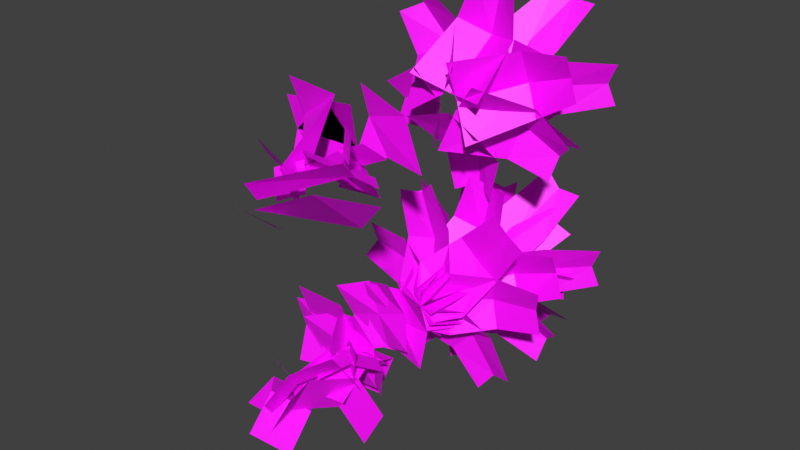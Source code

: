 # Source: SmallPlants.blend  (saved by Blender 3.0.42; exported with 4.5.12 LTS)
import bpy
from mathutils import Matrix  # noqa: F401  (used for matrix-valued properties, if any)

bpy.ops.wm.read_factory_settings(use_empty=True)
scene = bpy.context.scene
scene.name = 'Scene'

# ---- collections
col_collection = bpy.data.collections.new('Collection'); scene.collection.children.link(col_collection)

# ---- images (referenced by path relative to the original .blend; pixels are not part of the script)
import os
ASSET_DIR = os.environ.get("B2B_ASSET_DIR", "")  # directory of the original .blend (textures are referenced by path, not embedded)
HERE = os.path.dirname(os.path.abspath(__file__))  # packed textures are extracted next to this script under _unpacked/

def load_image(name, relpath, width, height, colorspace="sRGB"):
    """Load a texture the original file referenced (path relative to the .blend, or extracted next to this script)."""
    p = next((c for c in (os.path.join(HERE, relpath), os.path.join(ASSET_DIR, relpath)) if relpath and os.path.exists(c)), "")
    if p:
        img = bpy.data.images.load(p, check_existing=True)
        img.name = name
    else:  # same state as the original file: an image datablock whose file is absent (Cycles renders it pink)
        img = bpy.data.images.new(name, width, height)
        img.source = "FILE"
        img.filepath = "//" + (relpath or name)
    img.colorspace_settings.name = colorspace
    return img
img_plants_png = load_image('plants.png', 'plants.png', 1024, 1024, 'sRGB')

# ---- materials (node trees are filled in below, after node groups)
mat_material_001 = bpy.data.materials.new('Material.001')
mat_material_001.use_transparent_shadow = False

# ---- material node trees
mat_material_001.use_nodes = True; mat_material_001.node_tree.nodes.clear()
_N = mat_material_001.node_tree.nodes; _L = mat_material_001.node_tree.links
n0 = _N.new('ShaderNodeBsdfPrincipled'); n0.name = 'Principled BSDF'; n0.location = (10, 300)
n0.distribution = 'GGX'
n0.subsurface_method = 'RANDOM_WALK_SKIN'
n0.inputs[3].default_value = 1.45
n0.inputs[27].default_value = (0.0, 0.0, 0.0, 1.0)
n0.inputs[28].default_value = 1.0
n1 = _N.new('ShaderNodeOutputMaterial'); n1.name = 'Material Output'; n1.location = (397, 325)
n2 = _N.new('ShaderNodeTexImage'); n2.name = 'Image Texture'; n2.location = (-504, 136)
n2.image = img_plants_png
n2.interpolation = 'Closest'
_L.new(n0.outputs[0], n1.inputs[0])
_L.new(n2.outputs[0], n0.inputs[0])
_L.new(n2.outputs[1], n0.inputs[4])
n1.is_active_output = True

# ---- world
world_world = bpy.data.worlds.new('World'); scene.world = world_world
world_world.use_nodes = True; world_world.node_tree.nodes.clear()
_N = world_world.node_tree.nodes; _L = world_world.node_tree.links
n0 = _N.new('ShaderNodeOutputWorld'); n0.name = 'World Output'; n0.location = (300, 300)
n1 = _N.new('ShaderNodeBackground'); n1.name = 'Background'; n1.location = (10, 300)
n1.inputs[0].default_value = (0.05088, 0.05088, 0.05088, 1.0)
_L.new(n1.outputs[0], n0.inputs[0])
n0.is_active_output = True
world_world.color = (0.05088, 0.05088, 0.05088)
world_world.use_sun_shadow = False
world_world.sun_shadow_jitter_overblur = 0.0

# ---- meshes
me_plane = bpy.data.meshes.new('Plane')
me_plane.from_pydata([(-0.7727, -1.398, -0.2996), (0.594, -1.398, -0.2996), (-0.7727, 1.553, -3.529), (0.594, 1.553, -3.529), (-1.187, -0.06365, -0.7255), (1.008, -0.06365, -0.7255), (-0.08935, -1.022, -0.04995), (-0.08935, 1.929, -3.279), (-0.08935, 0.3123, -0.4758), (0.8012, 1.387, -1.98), (-0.9798, 1.387, -1.98), (-0.08935, 1.763, -1.73), (-0.1814, -1.398, -0.7716), (0.4463, -1.398, 0.4424), (2.687, 1.553, -2.255), (3.315, 1.553, -1.041), (0.006585, -0.06365, -1.335), (1.015, -0.06365, 0.6148), (-0.08935, -1.022, -0.04995), (2.779, 1.929, -1.533), (0.2889, 0.3123, -0.2455), (2.034, 1.387, -0.1452), (1.216, 1.387, -1.727), (1.403, 1.763, -0.8215), (0.3605, -1.398, -0.6218), (-0.06454, -1.398, 0.6772), (3.429, 1.553, 0.3824), (3.004, 1.553, 1.681), (0.894, -0.06365, -0.8831), (0.2113, -0.06365, 1.203), (-0.08935, -1.022, -0.04995), (2.98, 1.929, 0.9542), (0.3154, 0.3123, 0.08247), (1.468, 1.387, 1.396), (2.022, 1.387, -0.2962), (1.507, 1.763, 0.4725), (0.6252, -1.398, 0.08699), (-0.7238, -1.398, 0.306), (1.143, 1.553, 3.274), (-0.2063, 1.553, 3.493), (1.102, -0.06365, 0.4409), (-1.065, -0.06365, 0.7928), (-0.08935, -1.022, -0.04995), (0.4282, 1.929, 3.137), (-0.0211, 0.3123, 0.3704), (-0.6591, 1.387, 1.997), (1.099, 1.387, 1.712), (0.1799, 1.763, 1.608), (0.2024, -1.398, 0.6165), (-0.742, -1.398, -0.3714), (-2.132, 1.553, 2.848), (-3.076, 1.553, 1.86), (0.1808, -0.06365, 1.21), (-1.336, -0.06365, -0.3766), (-0.08935, -1.022, -0.04995), (-2.423, 1.929, 2.181), (-0.3972, 0.3123, 0.2443), (-2.1, 1.387, 0.6397), (-0.8688, 1.387, 1.927), (-1.304, 1.763, 1.111), (-0.5474, -1.398, 0.5153), (-0.1036, -1.398, -0.7774), (-3.601, 1.553, -0.5333), (-3.158, 1.553, -1.826), (-1.085, -0.06365, 0.7688), (-0.3718, -0.06365, -1.307), (-0.08935, -1.022, -0.04995), (-3.143, 1.929, -1.099), (-0.4921, 0.3123, -0.1882), (-1.625, 1.387, -1.519), (-2.204, 1.387, 0.1657), (-1.678, 1.763, -0.5955), (-0.527, -1.232, -0.6311), (0.6199, -1.232, 0.1122), (1.229, 0.418, -3.341), (2.376, 0.418, -2.598), (-0.6431, -0.4859, -1.214), (1.199, -0.4859, -0.01985), (-0.08935, -1.022, -0.04995), (1.667, 0.6283, -2.76), (0.1422, -0.2756, -0.4073), (1.707, 0.3251, -1.185), (0.2128, 0.3251, -2.154), (0.8243, 0.5354, -1.46), (0.2259, -1.232, -0.7056), (0.09239, -1.232, 0.6545), (3.44, 0.418, -0.3901), (3.306, 0.418, 0.97), (0.6902, -0.4859, -1.076), (0.4757, -0.4859, 1.108), (-0.08935, -1.022, -0.04995), (3.124, 0.6282, 0.2655), (0.3344, -0.2756, -0.008347), (1.744, 0.3251, 1.025), (1.918, 0.3251, -0.7477), (1.583, 0.5354, 0.1142), (0.5991, -1.232, -0.2852), (-0.464, -1.232, 0.5737), (2.628, 0.418, 2.227), (1.565, 0.418, 3.085), (1.189, -0.4859, -0.2143), (-0.5186, -0.4859, 1.165), (-0.08935, -1.022, -0.04995), (1.94, 0.6282, 2.462), (0.1783, -0.2756, 0.2813), (0.4306, 0.3251, 2.011), (1.816, 0.3251, 0.8914), (0.9664, 0.5354, 1.257), (0.4358, -1.232, 0.4536), (-0.8154, -1.232, -0.0963), (-0.8634, 0.418, 3.41), (-2.115, 0.418, 2.86), (0.6437, -0.4859, 1.01), (-1.366, -0.4859, 0.1268), (-0.08935, -1.022, -0.04995), (-1.389, 0.6282, 2.906), (-0.2607, -0.2756, 0.3399), (-1.681, 0.3251, 1.358), (-0.05048, 0.3251, 2.075), (-0.7653, 0.5354, 1.488), (-0.207, -1.232, 0.668), (-0.4623, -1.232, -0.6747), (-3.379, 0.418, 1.271), (-3.635, 0.418, -0.07166), (-0.548, -0.4859, 1.155), (-0.958, -0.4859, -1.002), (-0.08935, -1.022, -0.04995), (-3.262, 0.6282, 0.553), (-0.5077, -0.2756, 0.02957), (-2.151, 0.3251, -0.5644), (-1.819, 0.3251, 1.185), (-1.74, 0.5354, 0.2638), (-0.7812, -1.232, 0.1752), (0.2943, -1.232, -0.6681), (-2.774, 0.418, -2.366), (-1.698, 0.418, -3.209), (-1.37, -0.4859, 0.09582), (0.3575, -0.4859, -1.259), (-0.08935, -1.022, -0.04995), (-2.082, 0.6283, -2.591), (-0.3521, -0.2756, -0.385), (-0.5793, 0.3251, -2.118), (-1.981, 0.3251, -1.019), (-1.126, 0.5354, -1.372)], [], [(11, 9, 3, 7), (6, 1, 5, 8), (0, 6, 8, 4), (10, 11, 7, 2), (4, 8, 11, 10), (8, 5, 9, 11), (23, 21, 15, 19), (18, 13, 17, 20), (12, 18, 20, 16), (22, 23, 19, 14), (16, 20, 23, 22), (20, 17, 21, 23), (35, 33, 27, 31), (30, 25, 29, 32), (24, 30, 32, 28), (34, 35, 31, 26), (28, 32, 35, 34), (32, 29, 33, 35), (47, 45, 39, 43), (42, 37, 41, 44), (36, 42, 44, 40), (46, 47, 43, 38), (40, 44, 47, 46), (44, 41, 45, 47), (59, 57, 51, 55), (54, 49, 53, 56), (48, 54, 56, 52), (58, 59, 55, 50), (52, 56, 59, 58), (56, 53, 57, 59), (71, 69, 63, 67), (66, 61, 65, 68), (60, 66, 68, 64), (70, 71, 67, 62), (64, 68, 71, 70), (68, 65, 69, 71), (83, 81, 75, 79), (78, 73, 77, 80), (72, 78, 80, 76), (82, 83, 79, 74), (76, 80, 83, 82), (80, 77, 81, 83), (95, 93, 87, 91), (90, 85, 89, 92), (84, 90, 92, 88), (94, 95, 91, 86), (88, 92, 95, 94), (92, 89, 93, 95), (107, 105, 99, 103), (102, 97, 101, 104), (96, 102, 104, 100), (106, 107, 103, 98), (100, 104, 107, 106), (104, 101, 105, 107), (119, 117, 111, 115), (114, 109, 113, 116), (108, 114, 116, 112), (118, 119, 115, 110), (112, 116, 119, 118), (116, 113, 117, 119), (131, 129, 123, 127), (126, 121, 125, 128), (120, 126, 128, 124), (130, 131, 127, 122), (124, 128, 131, 130), (128, 125, 129, 131), (143, 141, 135, 139), (138, 133, 137, 140), (132, 138, 140, 136), (142, 143, 139, 134), (136, 140, 143, 142), (140, 137, 141, 143)])
_uv = me_plane.uv_layers.new(name='UVMap')
_uv.uv.foreach_set('vector', [0.2488, 0.6543, 0.4571, 0.6543, 0.4087, 0.9897, 0.2488, 0.9897, 0.2488, 0.01029, 0.4087, 0.01029, 0.5056, 0.3188, 0.2488, 0.3188, 0.08895, 0.01029, 0.2488, 0.01029, 0.2488, 0.3188, -0.007961, 0.3188, 0.0405, 0.6543, 0.2488, 0.6543, 0.2488, 0.9897, 0.08895, 0.9897, -0.007961, 0.3188, 0.2488, 0.3188, 0.2488, 0.6543, 0.0405, 0.6543, 0.2488, 0.3188, 0.5056, 0.3188, 0.4571, 0.6543, 0.2488, 0.6543, 0.2488, 0.6543, 0.4571, 0.6543, 0.4087, 0.9897, 0.2488, 0.9897, 0.2488, 0.01029, 0.4087, 0.01029, 0.5056, 0.3188, 0.2488, 0.3188, 0.08895, 0.01029, 0.2488, 0.01029, 0.2488, 0.3188, -0.007961, 0.3188, 0.0405, 0.6543, 0.2488, 0.6543, 0.2488, 0.9897, 0.08895, 0.9897, -0.007961, 0.3188, 0.2488, 0.3188, 0.2488, 0.6543, 0.0405, 0.6543, 0.2488, 0.3188, 0.5056, 0.3188, 0.4571, 0.6543, 0.2488, 0.6543, 0.2488, 0.6543, 0.4571, 0.6543, 0.4087, 0.9897, 0.2488, 0.9897, 0.2488, 0.01029, 0.4087, 0.01029, 0.5056, 0.3188, 0.2488, 0.3188, 0.08895, 0.01029, 0.2488, 0.01029, 0.2488, 0.3188, -0.007961, 0.3188, 0.0405, 0.6543, 0.2488, 0.6543, 0.2488, 0.9897, 0.08895, 0.9897, -0.007961, 0.3188, 0.2488, 0.3188, 0.2488, 0.6543, 0.0405, 0.6543, 0.2488, 0.3188, 0.5056, 0.3188, 0.4571, 0.6543, 0.2488, 0.6543, 0.2488, 0.6543, 0.4571, 0.6543, 0.4087, 0.9897, 0.2488, 0.9897, 0.2488, 0.01029, 0.4087, 0.01029, 0.5056, 0.3188, 0.2488, 0.3188, 0.08895, 0.01029, 0.2488, 0.01029, 0.2488, 0.3188, -0.007961, 0.3188, 0.0405, 0.6543, 0.2488, 0.6543, 0.2488, 0.9897, 0.08895, 0.9897, -0.007961, 0.3188, 0.2488, 0.3188, 0.2488, 0.6543, 0.0405, 0.6543, 0.2488, 0.3188, 0.5056, 0.3188, 0.4571, 0.6543, 0.2488, 0.6543, 0.2488, 0.6543, 0.4571, 0.6543, 0.4087, 0.9897, 0.2488, 0.9897, 0.2488, 0.01029, 0.4087, 0.01029, 0.5056, 0.3188, 0.2488, 0.3188, 0.08895, 0.01029, 0.2488, 0.01029, 0.2488, 0.3188, -0.007961, 0.3188, 0.0405, 0.6543, 0.2488, 0.6543, 0.2488, 0.9897, 0.08895, 0.9897, -0.007961, 0.3188, 0.2488, 0.3188, 0.2488, 0.6543, 0.0405, 0.6543, 0.2488, 0.3188, 0.5056, 0.3188, 0.4571, 0.6543, 0.2488, 0.6543, 0.2488, 0.6543, 0.4571, 0.6543, 0.4087, 0.9897, 0.2488, 0.9897, 0.2488, 0.01029, 0.4087, 0.01029, 0.5056, 0.3188, 0.2488, 0.3188, 0.08895, 0.01029, 0.2488, 0.01029, 0.2488, 0.3188, -0.007961, 0.3188, 0.0405, 0.6543, 0.2488, 0.6543, 0.2488, 0.9897, 0.08895, 0.9897, -0.007961, 0.3188, 0.2488, 0.3188, 0.2488, 0.6543, 0.0405, 0.6543, 0.2488, 0.3188, 0.5056, 0.3188, 0.4571, 0.6543, 0.2488, 0.6543, 0.2488, 0.6543, 0.4571, 0.6543, 0.4087, 0.9897, 0.2488, 0.9897, 0.2488, 0.01029, 0.4087, 0.01029, 0.5056, 0.3188, 0.2488, 0.3188, 0.08895, 0.01029, 0.2488, 0.01029, 0.2488, 0.3188, -0.007961, 0.3188, 0.0405, 0.6543, 0.2488, 0.6543, 0.2488, 0.9897, 0.08895, 0.9897, -0.007961, 0.3188, 0.2488, 0.3188, 0.2488, 0.6543, 0.0405, 0.6543, 0.2488, 0.3188, 0.5056, 0.3188, 0.4571, 0.6543, 0.2488, 0.6543, 0.2488, 0.6543, 0.4571, 0.6543, 0.4087, 0.9897, 0.2488, 0.9897, 0.2488, 0.01029, 0.4087, 0.01029, 0.5056, 0.3188, 0.2488, 0.3188, 0.08895, 0.01029, 0.2488, 0.01029, 0.2488, 0.3188, -0.007961, 0.3188, 0.0405, 0.6543, 0.2488, 0.6543, 0.2488, 0.9897, 0.08895, 0.9897, -0.007961, 0.3188, 0.2488, 0.3188, 0.2488, 0.6543, 0.0405, 0.6543, 0.2488, 0.3188, 0.5056, 0.3188, 0.4571, 0.6543, 0.2488, 0.6543, 0.2488, 0.6543, 0.4571, 0.6543, 0.4087, 0.9897, 0.2488, 0.9897, 0.2488, 0.01029, 0.4087, 0.01029, 0.5056, 0.3188, 0.2488, 0.3188, 0.08895, 0.01029, 0.2488, 0.01029, 0.2488, 0.3188, -0.007961, 0.3188, 0.0405, 0.6543, 0.2488, 0.6543, 0.2488, 0.9897, 0.08895, 0.9897, -0.007961, 0.3188, 0.2488, 0.3188, 0.2488, 0.6543, 0.0405, 0.6543, 0.2488, 0.3188, 0.5056, 0.3188, 0.4571, 0.6543, 0.2488, 0.6543, 0.2488, 0.6543, 0.4571, 0.6543, 0.4087, 0.9897, 0.2488, 0.9897, 0.2488, 0.01029, 0.4087, 0.01029, 0.5056, 0.3188, 0.2488, 0.3188, 0.08895, 0.01029, 0.2488, 0.01029, 0.2488, 0.3188, -0.007961, 0.3188, 0.0405, 0.6543, 0.2488, 0.6543, 0.2488, 0.9897, 0.08895, 0.9897, -0.007961, 0.3188, 0.2488, 0.3188, 0.2488, 0.6543, 0.0405, 0.6543, 0.2488, 0.3188, 0.5056, 0.3188, 0.4571, 0.6543, 0.2488, 0.6543, 0.2488, 0.6543, 0.4571, 0.6543, 0.4087, 0.9897, 0.2488, 0.9897, 0.2488, 0.01029, 0.4087, 0.01029, 0.5056, 0.3188, 0.2488, 0.3188, 0.08895, 0.01029, 0.2488, 0.01029, 0.2488, 0.3188, -0.007961, 0.3188, 0.0405, 0.6543, 0.2488, 0.6543, 0.2488, 0.9897, 0.08895, 0.9897, -0.007961, 0.3188, 0.2488, 0.3188, 0.2488, 0.6543, 0.0405, 0.6543, 0.2488, 0.3188, 0.5056, 0.3188, 0.4571, 0.6543, 0.2488, 0.6543, 0.2488, 0.6543, 0.4571, 0.6543, 0.4087, 0.9897, 0.2488, 0.9897, 0.2488, 0.01029, 0.4087, 0.01029, 0.5056, 0.3188, 0.2488, 0.3188, 0.08895, 0.01029, 0.2488, 0.01029, 0.2488, 0.3188, -0.007961, 0.3188, 0.0405, 0.6543, 0.2488, 0.6543, 0.2488, 0.9897, 0.08895, 0.9897, -0.007961, 0.3188, 0.2488, 0.3188, 0.2488, 0.6543, 0.0405, 0.6543, 0.2488, 0.3188, 0.5056, 0.3188, 0.4571, 0.6543, 0.2488, 0.6543])
me_plane.materials.append(mat_material_001)
me_plane.use_remesh_fix_poles = True
me_plane.use_remesh_preserve_attributes = False
me_plane.update()
me_plane_001 = bpy.data.meshes.new('Plane.001')
me_plane_001.from_pydata([(-0.1545, -0.8308, -0.7493), (0.6341, -0.9049, -0.3377), (0.8706, 2.013, -2.983), (2.08, 1.899, -2.352), (-0.4102, -0.3534, -1.083), (1.082, -0.4829, -0.3039), (0.1531, -0.8829, -0.3785), (1.342, 1.933, -2.414), (0.226, -0.3437, -0.4798), (1.624, 0.5511, -1.144), (0.05387, 0.7087, -1.971), (0.703, 0.5977, -1.295), (0.5918, -0.8308, -0.4992), (0.6082, -0.9049, 0.3902), (3.036, 2.013, -0.6648), (3.061, 1.899, 0.6996), (0.7595, -0.3522, -0.8819), (0.7906, -0.483, 0.8014), (0.4136, -0.8829, -0.05162), (2.762, 1.933, 0.02183), (0.5355, -0.3434, -0.03499), (1.782, 0.551, 0.8777), (1.756, 0.7087, -0.8969), (1.474, 0.5984, -0.00339), (0.7291, -0.8308, 0.2775), (-0.04482, -0.9049, 0.716), (2.032, 2.013, 2.351), (0.8447, 1.899, 3.024), (1.143, -0.3508, 0.2439), (-0.314, -0.442, 1.049), (0.2507, -0.8829, 0.3343), (1.298, 1.933, 2.438), (0.2922, -0.3435, 0.4505), (0.07846, 0.5507, 1.985), (1.626, 0.7087, 1.116), (0.7097, 0.6051, 1.301), (-0.02087, -0.8308, 0.775), (-0.6832, -0.9049, 0.1813), (-1.581, 2.013, 2.676), (-2.597, 1.899, 1.765), (0.1396, -0.3509, 1.158), (-1.114, -0.4859, 0.03415), (-0.2272, -0.8829, 0.3397), (-1.897, 1.933, 2.008), (-0.3266, -0.3439, 0.4172), (-1.863, 0.5606, 0.7098), (-0.5393, 0.7087, 1.897), (-1.01, 0.6114, 1.091), (-0.7695, -0.8452, 0.09159), (-0.2696, -0.9049, -0.6528), (-2.881, 2.013, -1.166), (-2.131, 1.899, -2.306), (-1.147, -0.4025, 0.3152), (-0.1813, -0.4071, -1.045), (-0.3585, -0.8829, -0.1783), (-2.267, 1.933, -1.578), (-0.4527, -0.3442, -0.264), (-0.9776, 0.5573, -1.735), (-1.956, 0.7089, -0.2515), (-1.229, 0.6114, -0.8365), (0.09308, -0.4382, -0.1528), (0.1677, -0.4577, 0.03973), (2.069, 1.463, -1.312), (2.456, 1.374, -0.3086), (0.1931, -0.1836, -0.5036), (0.475, -0.2195, 0.2264), (0.09127, -0.4703, -0.04231), (2.052, 1.4, -0.73), (0.2405, -0.2082, -0.1033), (1.51, 0.317, 0.164), (1.03, 0.4204, -1.107), (1.063, 0.4045, -0.3896), (0.1847, -0.4389, 0.005058), (0.05139, -0.458, 0.1628), (2.143, 1.463, 1.188), (1.447, 1.374, 2.008), (0.5394, -0.1831, -0.07448), (0.03373, -0.2148, 0.526), (0.08646, -0.4704, 0.05662), (1.624, 1.4, 1.452), (0.2106, -0.2081, 0.1589), (0.5861, 0.3148, 1.418), (1.465, 0.4216, 0.3734), (0.8518, 0.4042, 0.7457), (0.08962, -0.4391, 0.1613), (-0.1123, -0.4543, 0.1191), (-0.02193, 1.463, 2.45), (-1.075, 1.374, 2.23), (0.3276, -0.183, 0.4358), (-0.4357, -0.2359, 0.2744), (-0.002983, -0.4717, 0.09998), (-0.5017, 1.4, 2.12), (-0.03483, -0.2122, 0.2593), (-0.981, 0.3131, 1.208), (0.3731, 0.422, 1.474), (-0.2465, 0.4091, 1.096), (-0.1172, -0.4384, 0.133), (-0.1413, -0.4524, -0.0717), (-2.329, 1.463, 0.7604), (-2.456, 1.374, -0.3081), (-0.3028, -0.1836, 0.4467), (-0.3895, -0.2254, -0.3253), (-0.08946, -0.4745, 0.02599), (-2.169, 1.4, 0.2002), (-0.2531, -0.2194, 0.04729), (-1.464, 0.3117, -0.547), (-1.293, 0.4222, 0.833), (-1.13, 0.3911, 0.1165), (-0.1407, -0.4376, -0.09911), (0.05822, -0.4531, -0.1534), (-1.098, 1.463, -2.19), (-0.06046, 1.374, -2.475), (-0.48, -0.184, -0.2355), (0.2705, -0.2229, -0.4353), (-0.0314, -0.475, -0.08742), (-0.5203, 1.4, -2.115), (-0.07836, -0.2234, -0.2461), (0.3179, 0.3134, -1.5), (-1.015, 0.4235, -1.154), (-0.2777, 0.4106, -1.084)], [], [(11, 9, 3, 7), (6, 1, 5, 8), (0, 6, 8, 4), (10, 11, 7, 2), (4, 8, 11, 10), (8, 5, 9, 11), (23, 21, 15, 19), (18, 13, 17, 20), (12, 18, 20, 16), (22, 23, 19, 14), (16, 20, 23, 22), (20, 17, 21, 23), (35, 33, 27, 31), (30, 25, 29, 32), (24, 30, 32, 28), (34, 35, 31, 26), (28, 32, 35, 34), (32, 29, 33, 35), (47, 45, 39, 43), (42, 37, 41, 44), (36, 42, 44, 40), (46, 47, 43, 38), (40, 44, 47, 46), (44, 41, 45, 47), (59, 57, 51, 55), (54, 49, 53, 56), (48, 54, 56, 52), (58, 59, 55, 50), (52, 56, 59, 58), (56, 53, 57, 59), (71, 69, 63, 67), (66, 61, 65, 68), (60, 66, 68, 64), (70, 71, 67, 62), (64, 68, 71, 70), (68, 65, 69, 71), (83, 81, 75, 79), (78, 73, 77, 80), (72, 78, 80, 76), (82, 83, 79, 74), (76, 80, 83, 82), (80, 77, 81, 83), (95, 93, 87, 91), (90, 85, 89, 92), (84, 90, 92, 88), (94, 95, 91, 86), (88, 92, 95, 94), (92, 89, 93, 95), (107, 105, 99, 103), (102, 97, 101, 104), (96, 102, 104, 100), (106, 107, 103, 98), (100, 104, 107, 106), (104, 101, 105, 107), (119, 117, 111, 115), (114, 109, 113, 116), (108, 114, 116, 112), (118, 119, 115, 110), (112, 116, 119, 118), (116, 113, 117, 119)])
_uv = me_plane_001.uv_layers.new(name='UVMap')
_uv.uv.foreach_set('vector', [0.2488, 0.6543, 0.4571, 0.6543, 0.4087, 0.9897, 0.2488, 0.9897, 0.2488, 0.01029, 0.4087, 0.01029, 0.5056, 0.3188, 0.2488, 0.3188, 0.08895, 0.01029, 0.2488, 0.01029, 0.2488, 0.3188, -0.007961, 0.3188, 0.0405, 0.6543, 0.2488, 0.6543, 0.2488, 0.9897, 0.08895, 0.9897, -0.007961, 0.3188, 0.2488, 0.3188, 0.2488, 0.6543, 0.0405, 0.6543, 0.2488, 0.3188, 0.5056, 0.3188, 0.4571, 0.6543, 0.2488, 0.6543, 0.2488, 0.6543, 0.4571, 0.6543, 0.4087, 0.9897, 0.2488, 0.9897, 0.2488, 0.01029, 0.4087, 0.01029, 0.5056, 0.3188, 0.2488, 0.3188, 0.08895, 0.01029, 0.2488, 0.01029, 0.2488, 0.3188, -0.007961, 0.3188, 0.0405, 0.6543, 0.2488, 0.6543, 0.2488, 0.9897, 0.08895, 0.9897, -0.007961, 0.3188, 0.2488, 0.3188, 0.2488, 0.6543, 0.0405, 0.6543, 0.2488, 0.3188, 0.5056, 0.3188, 0.4571, 0.6543, 0.2488, 0.6543, 0.2488, 0.6543, 0.4571, 0.6543, 0.4087, 0.9897, 0.2488, 0.9897, 0.2488, 0.01029, 0.4087, 0.01029, 0.5056, 0.3188, 0.2488, 0.3188, 0.08895, 0.01029, 0.2488, 0.01029, 0.2488, 0.3188, -0.007961, 0.3188, 0.0405, 0.6543, 0.2488, 0.6543, 0.2488, 0.9897, 0.08895, 0.9897, -0.007961, 0.3188, 0.2488, 0.3188, 0.2488, 0.6543, 0.0405, 0.6543, 0.2488, 0.3188, 0.5056, 0.3188, 0.4571, 0.6543, 0.2488, 0.6543, 0.2488, 0.6543, 0.4571, 0.6543, 0.4087, 0.9897, 0.2488, 0.9897, 0.2488, 0.01029, 0.4087, 0.01029, 0.5056, 0.3188, 0.2488, 0.3188, 0.08895, 0.01029, 0.2488, 0.01029, 0.2488, 0.3188, -0.007961, 0.3188, 0.0405, 0.6543, 0.2488, 0.6543, 0.2488, 0.9897, 0.08895, 0.9897, -0.007961, 0.3188, 0.2488, 0.3188, 0.2488, 0.6543, 0.0405, 0.6543, 0.2488, 0.3188, 0.5056, 0.3188, 0.4571, 0.6543, 0.2488, 0.6543, 0.2488, 0.6543, 0.4571, 0.6543, 0.4087, 0.9897, 0.2488, 0.9897, 0.2488, 0.01029, 0.4087, 0.01029, 0.5056, 0.3188, 0.2488, 0.3188, 0.08895, 0.01029, 0.2488, 0.01029, 0.2488, 0.3188, -0.007961, 0.3188, 0.0405, 0.6543, 0.2488, 0.6543, 0.2488, 0.9897, 0.08895, 0.9897, -0.007961, 0.3188, 0.2488, 0.3188, 0.2488, 0.6543, 0.0405, 0.6543, 0.2488, 0.3188, 0.5056, 0.3188, 0.4571, 0.6543, 0.2488, 0.6543, 0.2488, 0.6543, 0.4571, 0.6543, 0.4087, 0.9897, 0.2488, 0.9897, 0.2488, 0.01029, 0.4087, 0.01029, 0.5056, 0.3188, 0.2488, 0.3188, 0.08895, 0.01029, 0.2488, 0.01029, 0.2488, 0.3188, -0.007961, 0.3188, 0.0405, 0.6543, 0.2488, 0.6543, 0.2488, 0.9897, 0.08895, 0.9897, -0.007961, 0.3188, 0.2488, 0.3188, 0.2488, 0.6543, 0.0405, 0.6543, 0.2488, 0.3188, 0.5056, 0.3188, 0.4571, 0.6543, 0.2488, 0.6543, 0.2488, 0.6543, 0.4571, 0.6543, 0.4087, 0.9897, 0.2488, 0.9897, 0.2488, 0.01029, 0.4087, 0.01029, 0.5056, 0.3188, 0.2488, 0.3188, 0.08895, 0.01029, 0.2488, 0.01029, 0.2488, 0.3188, -0.007961, 0.3188, 0.0405, 0.6543, 0.2488, 0.6543, 0.2488, 0.9897, 0.08895, 0.9897, -0.007961, 0.3188, 0.2488, 0.3188, 0.2488, 0.6543, 0.0405, 0.6543, 0.2488, 0.3188, 0.5056, 0.3188, 0.4571, 0.6543, 0.2488, 0.6543, 0.2488, 0.6543, 0.4571, 0.6543, 0.4087, 0.9897, 0.2488, 0.9897, 0.2488, 0.01029, 0.4087, 0.01029, 0.5056, 0.3188, 0.2488, 0.3188, 0.08895, 0.01029, 0.2488, 0.01029, 0.2488, 0.3188, -0.007961, 0.3188, 0.0405, 0.6543, 0.2488, 0.6543, 0.2488, 0.9897, 0.08895, 0.9897, -0.007961, 0.3188, 0.2488, 0.3188, 0.2488, 0.6543, 0.0405, 0.6543, 0.2488, 0.3188, 0.5056, 0.3188, 0.4571, 0.6543, 0.2488, 0.6543, 0.2488, 0.6543, 0.4571, 0.6543, 0.4087, 0.9897, 0.2488, 0.9897, 0.2488, 0.01029, 0.4087, 0.01029, 0.5056, 0.3188, 0.2488, 0.3188, 0.08895, 0.01029, 0.2488, 0.01029, 0.2488, 0.3188, -0.007961, 0.3188, 0.0405, 0.6543, 0.2488, 0.6543, 0.2488, 0.9897, 0.08895, 0.9897, -0.007961, 0.3188, 0.2488, 0.3188, 0.2488, 0.6543, 0.0405, 0.6543, 0.2488, 0.3188, 0.5056, 0.3188, 0.4571, 0.6543, 0.2488, 0.6543, 0.2488, 0.6543, 0.4571, 0.6543, 0.4087, 0.9897, 0.2488, 0.9897, 0.2488, 0.01029, 0.4087, 0.01029, 0.5056, 0.3188, 0.2488, 0.3188, 0.08895, 0.01029, 0.2488, 0.01029, 0.2488, 0.3188, -0.007961, 0.3188, 0.0405, 0.6543, 0.2488, 0.6543, 0.2488, 0.9897, 0.08895, 0.9897, -0.007961, 0.3188, 0.2488, 0.3188, 0.2488, 0.6543, 0.0405, 0.6543, 0.2488, 0.3188, 0.5056, 0.3188, 0.4571, 0.6543, 0.2488, 0.6543])
me_plane_001.materials.append(mat_material_001)
me_plane_001.use_remesh_fix_poles = True
me_plane_001.use_remesh_preserve_attributes = False
me_plane_001.update()
me_plane_002 = bpy.data.meshes.new('Plane.002')
me_plane_002.from_pydata([(-1.108, -0.1499, 1.108), (1.108, -0.1499, 1.108), (-1.108, -0.1499, -1.108), (1.108, -0.1499, -1.108), (-1.108, 0.1892, 1.492e-07), (1.108, 0.1892, 1.492e-07), (0.0, 0.1892, 1.108), (0.0, 0.1892, -1.108), (0.0, 0.1892, 1.492e-07), (-2.155, -0.2617, 0.6451), (-0.08158, -0.2617, 1.428), (-1.372, -0.2616, -1.428), (0.7016, -0.2616, -0.6451), (-1.763, 0.07749, -0.3916), (0.31, 0.07749, 0.3916), (-1.118, 0.07749, 1.037), (-0.3351, 0.07749, -1.037), (-0.7267, 0.07749, 1.079e-07)], [], [(8, 5, 3, 7), (6, 1, 5, 8), (0, 6, 8, 4), (4, 8, 7, 2), (17, 14, 12, 16), (15, 10, 14, 17), (9, 15, 17, 13), (13, 17, 16, 11)])
_uv = me_plane_002.uv_layers.new(name='UVMap')
_uv.uv.foreach_set('vector', [0.7545, 0.2447, 0.9676, 0.2447, 0.9676, 0.4578, 0.7545, 0.4578, 0.7545, 0.03163, 0.9676, 0.03163, 0.9676, 0.2447, 0.7545, 0.2447, 0.5414, 0.03163, 0.7545, 0.03163, 0.7545, 0.2447, 0.5414, 0.2447, 0.5414, 0.2447, 0.7545, 0.2447, 0.7545, 0.4578, 0.5414, 0.4578, 0.7545, 0.2447, 0.9676, 0.2447, 0.9676, 0.4578, 0.7545, 0.4578, 0.7545, 0.03163, 0.9676, 0.03163, 0.9676, 0.2447, 0.7545, 0.2447, 0.5414, 0.03163, 0.7545, 0.03163, 0.7545, 0.2447, 0.5414, 0.2447, 0.5414, 0.2447, 0.7545, 0.2447, 0.7545, 0.4578, 0.5414, 0.4578])
me_plane_002.materials.append(mat_material_001)
me_plane_002.use_remesh_fix_poles = True
me_plane_002.use_remesh_preserve_attributes = False
me_plane_002.update()
me_plane_003 = bpy.data.meshes.new('Plane.003')
me_plane_003.from_pydata([(-2.509, -0.1499, 1.108), (-0.2924, -0.1499, 1.108), (-2.509, -0.1499, -1.108), (-0.2924, -0.1499, -1.108), (-2.509, 0.1892, 1.492e-07), (-0.2924, 0.1892, 1.492e-07), (-1.401, 0.1892, 1.108), (-1.401, 0.1892, -1.108), (-1.401, 0.1892, 1.492e-07), (-2.155, -0.2617, 0.6451), (-0.08158, -0.2617, 1.428), (-1.372, -0.2616, -1.428), (0.7016, -0.2616, -0.6451), (-1.763, 0.07749, -0.3916), (0.31, 0.07749, 0.3916), (-1.118, 0.07749, 1.037), (-0.3351, 0.07749, -1.037), (-0.7267, 0.07749, 1.079e-07)], [], [(8, 5, 3, 7), (6, 1, 5, 8), (0, 6, 8, 4), (4, 8, 7, 2), (17, 14, 12, 16), (15, 10, 14, 17), (9, 15, 17, 13), (13, 17, 16, 11)])
_uv = me_plane_003.uv_layers.new(name='UVMap')
_uv.uv.foreach_set('vector', [0.7545, 0.2447, 0.9676, 0.2447, 0.9676, 0.4578, 0.7545, 0.4578, 0.7545, 0.03163, 0.9676, 0.03163, 0.9676, 0.2447, 0.7545, 0.2447, 0.5414, 0.03163, 0.7545, 0.03163, 0.7545, 0.2447, 0.5414, 0.2447, 0.5414, 0.2447, 0.7545, 0.2447, 0.7545, 0.4578, 0.5414, 0.4578, 0.7545, 0.2447, 0.9676, 0.2447, 0.9676, 0.4578, 0.7545, 0.4578, 0.7545, 0.03163, 0.9676, 0.03163, 0.9676, 0.2447, 0.7545, 0.2447, 0.5414, 0.03163, 0.7545, 0.03163, 0.7545, 0.2447, 0.5414, 0.2447, 0.5414, 0.2447, 0.7545, 0.2447, 0.7545, 0.4578, 0.5414, 0.4578])
me_plane_003.materials.append(mat_material_001)
me_plane_003.use_remesh_fix_poles = True
me_plane_003.use_remesh_preserve_attributes = False
me_plane_003.update()
me_plane_005 = bpy.data.meshes.new('Plane.005')
me_plane_005.from_pydata([(-0.4647, 2.134, -1.492), (0.4569, -0.3961, -0.02716), (0.738, 2.35, -1.577), (1.66, -0.1799, -0.1127), (-0.04214, 2.324, -0.1688), (1.161, 2.54, -0.2543), (0.2193, 0.934, 0.4351), (1.422, 1.15, 0.3496), (1.226, 1.617, -0.5689), (0.3056, 0.1019, 0.3852), (1.872, 1.143, -0.5011), (0.9521, -0.3722, 0.453), (1.384, 1.566, 0.3365), (2.031, 1.092, 0.4043), (0.7877, 0.8395, 0.7069), (1.434, 0.3654, 0.7747), (0.8383, 0.9498, 0.1886), (1.485, 0.4757, 0.2564), (0.9968, 0.8985, 1.094), (1.643, 0.4243, 1.162), (1.362, 2.093, -0.1446), (0.9303, 1.619, 0.3413), (0.5339, 2.042, -0.5434), (0.1021, 1.568, -0.0575), (-1.423, 1.382, 1.742), (0.2009, -0.8047, 0.3374), (-1.494, 1.855, 0.6142), (0.1302, -0.3322, -0.7905), (-0.1043, 1.727, 1.417), (-0.175, 2.2, 0.2892), (0.5824, 0.4611, 0.8773), (0.5117, 0.9337, -0.2506)], [], [(6, 1, 3, 7), (0, 4, 5, 2), (4, 6, 7, 5), (14, 9, 11, 15), (8, 12, 13, 10), (12, 14, 15, 13), (16, 18, 19, 17), (20, 22, 23, 21), (30, 25, 27, 31), (24, 28, 29, 26), (28, 30, 31, 29)])
_uv = me_plane_005.uv_layers.new(name='UVMap')
_uv.uv.foreach_set('vector', [0.4959, 0.6507, 0.4959, 0.4527, 0.6964, 0.4527, 0.6964, 0.6507, 0.4959, 1.025, 0.4959, 0.8488, 0.6964, 0.8488, 0.6964, 1.025, 0.4959, 0.8488, 0.4959, 0.6507, 0.6964, 0.6507, 0.6964, 0.8488, 0.7526, 0.6065, 0.7526, 0.4833, 0.9047, 0.4833, 0.9047, 0.6065, 0.7526, 0.8392, 0.7526, 0.7297, 0.9047, 0.7297, 0.9047, 0.8392, 0.7526, 0.7297, 0.7526, 0.6065, 0.9047, 0.6065, 0.9047, 0.7297, 0.858, 0.9927, 0.858, 0.8365, 1.01, 0.8365, 1.01, 0.9927, 0.858, 0.9927, 0.858, 0.8365, 1.01, 0.8365, 1.01, 0.9927, 0.4959, 0.6507, 0.4959, 0.4527, 0.6964, 0.4527, 0.6964, 0.6507, 0.4959, 1.025, 0.4959, 0.8488, 0.6964, 0.8488, 0.6964, 1.025, 0.4959, 0.8488, 0.4959, 0.6507, 0.6964, 0.6507, 0.6964, 0.8488])
me_plane_005.materials.append(mat_material_001)
me_plane_005.use_remesh_fix_poles = True
me_plane_005.use_remesh_preserve_attributes = False
me_plane_005.update()
me_plane_006 = bpy.data.meshes.new('Plane.006')
me_plane_006.from_pydata([(1.738, 1.963, -1.441), (0.7101, -0.5587, -0.0469), (2.262, 2.179, -0.355), (1.234, -0.3425, 1.039), (1.015, 1.753, -0.3997), (1.539, 1.97, 0.6863), (0.5501, 0.3633, 0.06634), (1.074, 0.5795, 1.152), (1.96, 1.699, 0.5382), (0.1863, 0.04146, -0.07483), (2.136, 1.225, 1.164), (0.3615, -0.4328, 0.5508), (1.177, 1.648, 1.02), (1.353, 1.174, 1.646), (0.3328, 0.8488, 0.5459), (0.5086, 0.3747, 1.172), (0.2337, 1.098, 0.2268), (0.4095, 0.6241, 0.8526), (-0.5492, 1.047, 0.7086), (-0.3733, 0.5727, 1.334), (0.353, 1.451, 0.6385), (-0.258, 0.9764, 0.4168), (0.4176, 1.399, -0.2784), (-0.1934, 0.9251, -0.5002), (-1.853, 0.9317, -1.144), (0.1883, -0.8662, -0.1906), (-0.8315, 1.404, -1.627), (1.21, -0.3936, -0.673), (-1.064, 1.277, -0.03853), (-0.0422, 1.749, -0.521), (-0.1909, 0.347, 0.3684), (0.8311, 0.8195, -0.1141)], [], [(6, 1, 3, 7), (0, 4, 5, 2), (4, 6, 7, 5), (14, 9, 11, 15), (8, 12, 13, 10), (12, 14, 15, 13), (16, 18, 19, 17), (20, 22, 23, 21), (30, 25, 27, 31), (24, 28, 29, 26), (28, 30, 31, 29)])
_uv = me_plane_006.uv_layers.new(name='UVMap')
_uv.uv.foreach_set('vector', [0.4959, 0.6507, 0.4959, 0.4527, 0.6964, 0.4527, 0.6964, 0.6507, 0.4959, 1.025, 0.4959, 0.8488, 0.6964, 0.8488, 0.6964, 1.025, 0.4959, 0.8488, 0.4959, 0.6507, 0.6964, 0.6507, 0.6964, 0.8488, 0.7526, 0.6065, 0.7526, 0.4833, 0.9047, 0.4833, 0.9047, 0.6065, 0.7526, 0.8392, 0.7526, 0.7297, 0.9047, 0.7297, 0.9047, 0.8392, 0.7526, 0.7297, 0.7526, 0.6065, 0.9047, 0.6065, 0.9047, 0.7297, 0.858, 0.9927, 0.858, 0.8365, 1.01, 0.8365, 1.01, 0.9927, 0.858, 0.9927, 0.858, 0.8365, 1.01, 0.8365, 1.01, 0.9927, 0.4959, 0.6507, 0.4959, 0.4527, 0.6964, 0.4527, 0.6964, 0.6507, 0.4959, 1.025, 0.4959, 0.8488, 0.6964, 0.8488, 0.6964, 1.025, 0.4959, 0.8488, 0.4959, 0.6507, 0.6964, 0.6507, 0.6964, 0.8488])
me_plane_006.materials.append(mat_material_001)
me_plane_006.use_remesh_fix_poles = True
me_plane_006.use_remesh_preserve_attributes = False
me_plane_006.update()
me_plane_004 = bpy.data.meshes.new('Plane.004')
me_plane_004.from_pydata([(-0.7727, 1.553, -3.529), (0.594, 1.553, -3.529), (-1.353, -0.2014, -0.6497), (1.174, -0.2014, -0.6497), (-0.08935, 1.929, -3.279), (-0.08935, 0.2313, -0.3623), (0.9355, 1.468, -2.093), (-1.114, 1.468, -2.093), (-0.08935, 1.9, -1.806), (2.687, 1.553, -2.255), (3.315, 1.553, -1.041), (-0.1368, -0.2014, -1.448), (1.024, -0.2014, 0.7967), (2.779, 1.929, -1.533), (0.1881, 0.2313, -0.1934), (2.196, 1.468, -0.07792), (1.255, 1.468, -1.899), (1.47, 1.9, -0.8563), (3.429, 1.553, 0.3824), (3.004, 1.553, 1.681), (0.8735, -0.2014, -1.064), (0.08782, -0.2014, 1.337), (2.98, 1.929, 0.9542), (0.2075, 0.2313, 0.04719), (1.534, 1.468, 1.559), (2.171, 1.468, -0.3887), (1.579, 1.9, 0.496), (1.143, 1.553, 3.274), (-0.2063, 1.553, 3.493), (1.254, -0.2014, 0.3396), (-1.24, -0.2014, 0.7445), (0.4282, 1.929, 3.137), (-0.03928, 0.2313, 0.2584), (-0.7735, 1.468, 2.131), (1.25, 1.468, 1.802), (0.192, 1.9, 1.683), (-2.132, 1.553, 2.848), (-3.076, 1.553, 1.86), (0.3501, -0.2014, 1.278), (-1.396, -0.2014, -0.5487), (-2.423, 1.929, 2.181), (-0.3151, 0.2313, 0.1659), (-2.274, 1.468, 0.621), (-0.858, 1.468, 2.103), (-1.358, 1.9, 1.163), (-3.601, 1.553, -0.5333), (-3.158, 1.553, -1.826), (-1.067, -0.2014, 0.9501), (-0.2464, -0.2014, -1.44), (-3.143, 1.929, -1.099), (-0.3848, 0.2313, -0.1514), (-1.689, 1.468, -1.683), (-2.354, 1.468, 0.2559), (-1.75, 1.9, -0.6201)], [], [(8, 6, 1, 4), (7, 8, 4, 0), (2, 5, 8, 7), (5, 3, 6, 8), (17, 15, 10, 13), (16, 17, 13, 9), (11, 14, 17, 16), (14, 12, 15, 17), (26, 24, 19, 22), (25, 26, 22, 18), (20, 23, 26, 25), (23, 21, 24, 26), (35, 33, 28, 31), (34, 35, 31, 27), (29, 32, 35, 34), (32, 30, 33, 35), (44, 42, 37, 40), (43, 44, 40, 36), (38, 41, 44, 43), (41, 39, 42, 44), (53, 51, 46, 49), (52, 53, 49, 45), (47, 50, 53, 52), (50, 48, 51, 53)])
_uv = me_plane_004.uv_layers.new(name='UVMap')
_uv.uv.foreach_set('vector', [0.2488, 0.6543, 0.4571, 0.6543, 0.4087, 0.9897, 0.2488, 0.9897, 0.0405, 0.6543, 0.2488, 0.6543, 0.2488, 0.9897, 0.08895, 0.9897, -0.007961, 0.3188, 0.2488, 0.3188, 0.2488, 0.6543, 0.0405, 0.6543, 0.2488, 0.3188, 0.5056, 0.3188, 0.4571, 0.6543, 0.2488, 0.6543, 0.2488, 0.6543, 0.4571, 0.6543, 0.4087, 0.9897, 0.2488, 0.9897, 0.0405, 0.6543, 0.2488, 0.6543, 0.2488, 0.9897, 0.08895, 0.9897, -0.007961, 0.3188, 0.2488, 0.3188, 0.2488, 0.6543, 0.0405, 0.6543, 0.2488, 0.3188, 0.5056, 0.3188, 0.4571, 0.6543, 0.2488, 0.6543, 0.2488, 0.6543, 0.4571, 0.6543, 0.4087, 0.9897, 0.2488, 0.9897, 0.0405, 0.6543, 0.2488, 0.6543, 0.2488, 0.9897, 0.08895, 0.9897, -0.007961, 0.3188, 0.2488, 0.3188, 0.2488, 0.6543, 0.0405, 0.6543, 0.2488, 0.3188, 0.5056, 0.3188, 0.4571, 0.6543, 0.2488, 0.6543, 0.2488, 0.6543, 0.4571, 0.6543, 0.4087, 0.9897, 0.2488, 0.9897, 0.0405, 0.6543, 0.2488, 0.6543, 0.2488, 0.9897, 0.08895, 0.9897, -0.007961, 0.3188, 0.2488, 0.3188, 0.2488, 0.6543, 0.0405, 0.6543, 0.2488, 0.3188, 0.5056, 0.3188, 0.4571, 0.6543, 0.2488, 0.6543, 0.2488, 0.6543, 0.4571, 0.6543, 0.4087, 0.9897, 0.2488, 0.9897, 0.0405, 0.6543, 0.2488, 0.6543, 0.2488, 0.9897, 0.08895, 0.9897, -0.007961, 0.3188, 0.2488, 0.3188, 0.2488, 0.6543, 0.0405, 0.6543, 0.2488, 0.3188, 0.5056, 0.3188, 0.4571, 0.6543, 0.2488, 0.6543, 0.2488, 0.6543, 0.4571, 0.6543, 0.4087, 0.9897, 0.2488, 0.9897, 0.0405, 0.6543, 0.2488, 0.6543, 0.2488, 0.9897, 0.08895, 0.9897, -0.007961, 0.3188, 0.2488, 0.3188, 0.2488, 0.6543, 0.0405, 0.6543, 0.2488, 0.3188, 0.5056, 0.3188, 0.4571, 0.6543, 0.2488, 0.6543])
me_plane_004.materials.append(mat_material_001)
me_plane_004.use_remesh_fix_poles = True
me_plane_004.use_remesh_preserve_attributes = False
me_plane_004.update()
me_plane_007 = bpy.data.meshes.new('Plane.007')
me_plane_007.from_pydata([(0.8706, 2.013, -2.983), (2.08, 1.899, -2.352), (-1.12, -0.3251, -1.593), (1.905, -0.5876, -0.01343), (1.342, 1.933, -2.414), (0.1694, -0.3055, -0.3702), (1.624, 0.5511, -1.144), (0.05387, 0.7087, -1.971), (0.703, 0.5977, -1.295), (3.036, 2.013, -0.6648), (3.061, 1.899, 0.6996), (0.8666, -0.3231, -1.749), (0.9295, -0.5883, 1.663), (2.762, 1.933, 0.02183), (0.4125, -0.3053, -0.03229), (1.782, 0.551, 0.8777), (1.756, 0.7087, -0.8969), (1.474, 0.5984, -0.00339), (2.032, 2.013, 2.351), (0.8447, 1.899, 3.024), (1.193, -0.349, 0.2217), (-0.6253, -0.4926, 1.357), (1.298, 1.933, 2.438), (0.6035, -0.2929, 0.143), (0.07846, 0.5507, 1.985), (1.626, 0.7087, 1.116), (0.7097, 0.6051, 1.301), (-1.581, 2.013, 2.676), (-2.597, 1.899, 1.765), (0.7009, -0.3198, 1.827), (-1.841, -0.5935, -0.4512), (-1.897, 1.933, 2.008), (-0.2441, -0.3057, 0.3253), (-1.863, 0.5606, 0.7098), (-0.5393, 0.7087, 1.897), (-1.01, 0.6114, 1.091), (-2.881, 2.013, -1.166), (-2.131, 1.899, -2.306), (-1.752, -0.4313, 0.962), (0.206, -0.4406, -1.795), (-2.267, 1.933, -1.578), (-0.3441, -0.313, -0.2123), (-0.9776, 0.5573, -1.735), (-1.956, 0.7089, -0.2515), (-1.229, 0.6114, -0.8365)], [], [(8, 6, 1, 4), (7, 8, 4, 0), (2, 5, 8, 7), (5, 3, 6, 8), (17, 15, 10, 13), (16, 17, 13, 9), (11, 14, 17, 16), (14, 12, 15, 17), (26, 24, 19, 22), (25, 26, 22, 18), (20, 23, 26, 25), (23, 21, 24, 26), (35, 33, 28, 31), (34, 35, 31, 27), (29, 32, 35, 34), (32, 30, 33, 35), (44, 42, 37, 40), (43, 44, 40, 36), (38, 41, 44, 43), (41, 39, 42, 44)])
_uv = me_plane_007.uv_layers.new(name='UVMap')
_uv.uv.foreach_set('vector', [0.2488, 0.6543, 0.4571, 0.6543, 0.4087, 0.9897, 0.2488, 0.9897, 0.0405, 0.6543, 0.2488, 0.6543, 0.2488, 0.9897, 0.08895, 0.9897, -0.007961, 0.3188, 0.2488, 0.3188, 0.2488, 0.6543, 0.0405, 0.6543, 0.2488, 0.3188, 0.5056, 0.3188, 0.4571, 0.6543, 0.2488, 0.6543, 0.2488, 0.6543, 0.4571, 0.6543, 0.4087, 0.9897, 0.2488, 0.9897, 0.0405, 0.6543, 0.2488, 0.6543, 0.2488, 0.9897, 0.08895, 0.9897, -0.007961, 0.3188, 0.2488, 0.3188, 0.2488, 0.6543, 0.0405, 0.6543, 0.2488, 0.3188, 0.5056, 0.3188, 0.4571, 0.6543, 0.2488, 0.6543, 0.2488, 0.6543, 0.4571, 0.6543, 0.4087, 0.9897, 0.2488, 0.9897, 0.0405, 0.6543, 0.2488, 0.6543, 0.2488, 0.9897, 0.08895, 0.9897, -0.007961, 0.3188, 0.2488, 0.3188, 0.2488, 0.6543, 0.0405, 0.6543, 0.2488, 0.3188, 0.5056, 0.3188, 0.4571, 0.6543, 0.2488, 0.6543, 0.2488, 0.6543, 0.4571, 0.6543, 0.4087, 0.9897, 0.2488, 0.9897, 0.0405, 0.6543, 0.2488, 0.6543, 0.2488, 0.9897, 0.08895, 0.9897, -0.007961, 0.3188, 0.2488, 0.3188, 0.2488, 0.6543, 0.0405, 0.6543, 0.2488, 0.3188, 0.5056, 0.3188, 0.4571, 0.6543, 0.2488, 0.6543, 0.2488, 0.6543, 0.4571, 0.6543, 0.4087, 0.9897, 0.2488, 0.9897, 0.0405, 0.6543, 0.2488, 0.6543, 0.2488, 0.9897, 0.08895, 0.9897, -0.007961, 0.3188, 0.2488, 0.3188, 0.2488, 0.6543, 0.0405, 0.6543, 0.2488, 0.3188, 0.5056, 0.3188, 0.4571, 0.6543, 0.2488, 0.6543])
me_plane_007.materials.append(mat_material_001)
me_plane_007.use_remesh_fix_poles = True
me_plane_007.use_remesh_preserve_attributes = False
me_plane_007.update()
me_plane_008 = bpy.data.meshes.new('Plane.008')
me_plane_008.from_pydata([(-1.108, -0.1499, 1.108), (-1.108, 0.1892, 1.492e-07), (1.108, -0.1499, -1.108), (-2.155, -0.2617, 0.6451), (-1.372, -0.2616, -1.428), (0.31, 0.07749, 0.3916), (-0.3351, 0.07749, -1.037)], [(3, 1)], [(0, 5, 1), (1, 5, 2, 6), (1, 6, 4)])
_uv = me_plane_008.uv_layers.new(name='UVMap')
_uv.uv.foreach_set('vector', [0.5414, 0.03163, 0.9676, 0.2447, 0.5414, 0.2447, 0.5414, 0.2447, 0.9676, 0.2447, 0.9676, 0.4578, 0.5414, 0.4578, 0.7545, 0.2447, 0.7545, 0.4578, 0.5414, 0.4578])
me_plane_008.materials.append(mat_material_001)
me_plane_008.use_remesh_fix_poles = True
me_plane_008.use_remesh_preserve_attributes = False
me_plane_008.update()
me_plane_009 = bpy.data.meshes.new('Plane.009')
me_plane_009.from_pydata([(-2.509, -0.1499, 1.108), (-2.509, -0.1499, -1.108), (-0.2924, -0.1499, -1.108), (-2.509, 0.1892, 1.492e-07), (-0.2924, 0.1892, 1.492e-07), (-1.401, 0.1892, 1.108), (-1.401, 0.1892, -1.108), (-0.08158, -0.2617, 1.428)], [], [(3, 4, 2, 6), (5, 7, 4, 3), (0, 5, 3), (3, 6, 1), (4, 2, 6), (5, 7, 4), (3, 5, 4), (3, 4, 6)])
_uv = me_plane_009.uv_layers.new(name='UVMap')
_uv.uv.foreach_set('vector', [0.7545, 0.2447, 0.9676, 0.2447, 0.9676, 0.4578, 0.7545, 0.4578, 0.7545, 0.03163, 0.9676, 0.03163, 0.9676, 0.2447, 0.7545, 0.2447, 0.5414, 0.03163, 0.7545, 0.03163, 0.5414, 0.2447, 0.7545, 0.2447, 0.7545, 0.4578, 0.5414, 0.4578, 0.9676, 0.2447, 0.9676, 0.4578, 0.7545, 0.4578, 0.7545, 0.03163, 0.9676, 0.03163, 0.7545, 0.2447, 0.5414, 0.03163, 0.7545, 0.03163, 0.7545, 0.2447, 0.5414, 0.2447, 0.7545, 0.2447, 0.5414, 0.4578])
me_plane_009.materials.append(mat_material_001)
me_plane_009.use_remesh_fix_poles = True
me_plane_009.use_remesh_preserve_attributes = False
me_plane_009.update()
me_plane_010 = bpy.data.meshes.new('Plane.010')
me_plane_010.from_pydata([(-0.4647, 2.134, -1.492), (0.4606, -0.4497, 0.1511), (0.881, 2.367, -1.514), (-0.04214, 2.324, -0.1688), (1.68, -0.2746, 0.2044), (0.2657, 0.08416, 0.4994), (1.938, 1.086, -0.4458), (1.339, 1.622, -0.5111), (0.8875, -0.4099, 0.6576), (0.8383, 0.9498, 0.1886), (1.485, 0.4757, 0.2564), (0.9968, 0.8985, 1.094), (1.643, 0.4243, 1.162), (1.362, 2.093, -0.1446), (0.9303, 1.619, 0.3413), (0.5339, 2.042, -0.5434), (0.1021, 1.568, -0.0575), (-1.423, 1.382, 1.742), (0.4525, -0.4041, -0.8202), (-0.1043, 1.727, 1.417), (-1.429, 1.906, 0.4807), (0.3819, -0.8473, 0.3281)], [], [(3, 2, 0), (19, 20, 17), (8, 6, 7, 5), (10, 9, 11, 12), (14, 13, 15, 16), (18, 20, 19, 21), (4, 2, 3, 1)])
_uv = me_plane_010.uv_layers.new(name='UVMap')
_uv.uv.foreach_set('vector', [0.4959, 0.8488, 0.6964, 1.012, 0.4959, 1.025, 0.4959, 0.8488, 0.6964, 1.012, 0.4959, 1.025, 0.9047, 0.4843, 0.9047, 0.8309, 0.7526, 0.8301, 0.7526, 0.4839, 1.01, 0.9927, 0.858, 0.9927, 0.858, 0.8365, 1.01, 0.8365, 1.01, 0.9927, 0.858, 0.9927, 0.858, 0.8365, 1.01, 0.8365, 0.6964, 0.4542, 0.6964, 1.012, 0.4959, 0.8488, 0.4959, 0.4537, 0.6964, 0.4542, 0.6964, 1.012, 0.4959, 0.8488, 0.4959, 0.4537])
me_plane_010.materials.append(mat_material_001)
me_plane_010.use_remesh_fix_poles = True
me_plane_010.use_remesh_preserve_attributes = False
me_plane_010.update()
me_plane_011 = bpy.data.meshes.new('Plane.011')
me_plane_011.from_pydata([(0.5988, -0.5553, 0.07896), (2.262, 2.179, -0.355), (1.673, 2.086, -1.118), (2.062, -0.03959, 0.7353), (0.07244, 0.04545, -0.04864), (2.059, 1.033, 1.162), (1.905, 1.587, 0.5949), (0.1613, -0.4286, 0.6002), (0.2337, 1.098, 0.2268), (0.4095, 0.6241, 0.8526), (-0.5492, 1.047, 0.7086), (-0.3733, 0.5727, 1.334), (0.353, 1.451, 0.6385), (-0.258, 0.9764, 0.4168), (0.4176, 1.399, -0.2784), (-0.1934, 0.9251, -0.5002), (-1.853, 0.9317, -1.144), (-0.8315, 1.404, -1.627), (1.47, -0.4362, -0.2209), (0.3648, -0.8607, 0.1664)], [], [(7, 5, 6, 4), (2, 3, 1), (2, 0, 3), (9, 8, 10, 11), (13, 12, 14, 15), (17, 16, 19, 18)])
_uv = me_plane_011.uv_layers.new(name='UVMap')
_uv.uv.foreach_set('vector', [0.9047, 0.4838, 0.9047, 0.8303, 0.7526, 0.8294, 0.7526, 0.4836, 0.4959, 0.9867, 0.6964, 0.5481, 0.6964, 1.025, 0.4959, 0.9867, 0.4959, 0.4605, 0.6964, 0.5481, 1.01, 0.9927, 0.858, 0.9927, 0.858, 0.8365, 1.01, 0.8365, 1.01, 0.9927, 0.858, 0.9927, 0.858, 0.8365, 1.01, 0.8365, 0.6964, 1.025, 0.4959, 1.025, 0.4959, 0.4578, 0.6964, 0.4562])
me_plane_011.materials.append(mat_material_001)
me_plane_011.use_remesh_fix_poles = True
me_plane_011.use_remesh_preserve_attributes = False
me_plane_011.update()

# ---- objects
ob_fern_1 = bpy.data.objects.new('Fern_1', me_plane)
ob_fern_2 = bpy.data.objects.new('Fern_2', me_plane_001)
ob_twigs_1 = bpy.data.objects.new('Twigs_1', me_plane_002)
ob_twigs_2 = bpy.data.objects.new('Twigs_2', me_plane_003)
ob_plant_1 = bpy.data.objects.new('Plant_1', me_plane_005)
ob_plant_2 = bpy.data.objects.new('Plant_2', me_plane_006)
ob_fern_1_lod = bpy.data.objects.new('Fern_1_LOD', me_plane_004)
ob_fern_2_lod = bpy.data.objects.new('Fern_2_LOD', me_plane_007)
ob_twigs_1_lod = bpy.data.objects.new('Twigs_1_LOD', me_plane_008)
ob_twigs_2_lod = bpy.data.objects.new('Twigs_2_LOD', me_plane_009)
ob_plant_1_lod = bpy.data.objects.new('Plant_1_LOD', me_plane_010)
ob_plant_2_lod = bpy.data.objects.new('Plant_2_LOD', me_plane_011)

# ---- transforms, parenting, visibility, modifiers, constraints
ob_fern_1.location = (0.0, 5.96e-08, 0.0)
ob_fern_2.location = (0.0, 2.578, 0.0)
ob_twigs_1.location = (0.0, -2.357, 0.0)
ob_twigs_2.location = (0.4878, -4.324, 0.0)
ob_plant_1.location = (-0.1154, -6.221, 0.1202)
ob_plant_2.location = (-0.004002, -7.733, -0.1895)
ob_fern_1_lod.location = (0.0, 5.96e-08, 6.398)
ob_fern_2_lod.location = (0.0, 2.578, 6.398)
ob_twigs_1_lod.location = (0.0, -2.357, 6.398)
ob_twigs_2_lod.location = (0.4878, -4.324, 6.398)
ob_plant_1_lod.location = (-0.1154, -6.221, 6.518)
ob_plant_2_lod.location = (-0.004002, -7.733, 6.209)

# ---- collection membership
col_collection.objects.link(ob_fern_1)
col_collection.objects.link(ob_fern_2)
col_collection.objects.link(ob_twigs_1)
col_collection.objects.link(ob_twigs_2)
col_collection.objects.link(ob_plant_1)
col_collection.objects.link(ob_plant_2)
col_collection.objects.link(ob_fern_1_lod)
col_collection.objects.link(ob_fern_2_lod)
col_collection.objects.link(ob_twigs_1_lod)
col_collection.objects.link(ob_twigs_2_lod)
col_collection.objects.link(ob_plant_1_lod)
col_collection.objects.link(ob_plant_2_lod)

# ---- scene / render settings (as saved in the file)
scene.frame_start = 1; scene.frame_end = 250; scene.frame_set(1)
scene.render.engine = 'BLENDER_EEVEE_NEXT'
scene.cycles.sampling_pattern = 'TABULATED_SOBOL'
scene.cycles.use_light_tree = False
scene.view_settings.view_transform = 'Standard'
bpy.context.view_layer.update()

# ---- added for rendering (the .blend has no active camera and no usable light): camera, sun
cam_auto = bpy.data.cameras.new('AutoCamera')
cam_auto.lens = 50.0
cam_auto.sensor_width = 36.0
cam_auto.clip_end = 1000.0
ob_auto_camera = bpy.data.objects.new('AutoCamera', cam_auto)
scene.collection.objects.link(ob_auto_camera)
ob_auto_camera.location = (18.5018, -24.3239, 18.0608)
ob_auto_camera.rotation_euler = (1.09748, -7.21219e-08, 0.694738)
scene.camera = ob_auto_camera
light_auto_sun = bpy.data.lights.new('AutoSun', 'SUN')
light_auto_sun.energy = 3.0
light_auto_sun.angle = 0.0523599
ob_auto_sun = bpy.data.objects.new('AutoSun', light_auto_sun)
scene.collection.objects.link(ob_auto_sun)
ob_auto_sun.rotation_euler = (0.872665, 0.174533, 0.523599)
bpy.context.view_layer.update()
